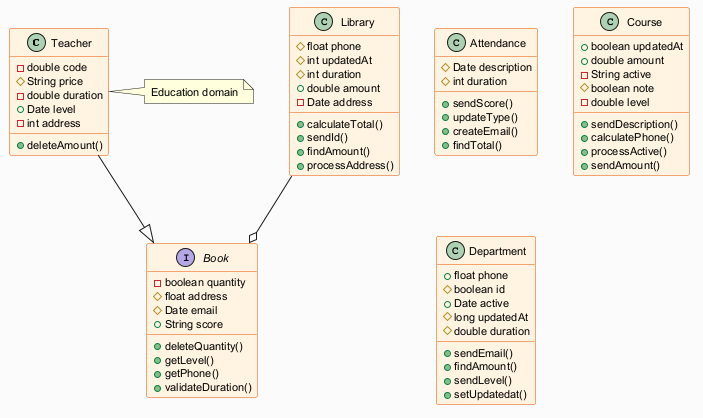

The diagram above was rendered by PlantUML. Its source (embedded in the PNG):
@startuml
skinparam backgroundColor #FAFAFA
skinparam classBackgroundColor #FFF3E0
skinparam classBorderColor #E65100
skinparam defaultFontSize 11
class Teacher {
  -double code
  #String price
  -double duration
  +Date level
  -int address
  +deleteAmount()
}
class Attendance {
  #Date description
  #int duration
  +sendScore()
  +updateType()
  +createEmail()
  +findTotal()
}
class Library {
  #float phone
  #int updatedAt
  #int duration
  +double amount
  -Date address
  +calculateTotal()
  +sendId()
  +findAmount()
  +processAddress()
}
class Course {
  +boolean updatedAt
  +double amount
  -String active
  #boolean note
  -double level
  +sendDescription()
  +calculatePhone()
  +processActive()
  +sendAmount()
}
interface Book {
  -boolean quantity
  #float address
  #Date email
  +String score
  +deleteQuantity()
  +getLevel()
  +getPhone()
  +validateDuration()
}
class Department {
  +float phone
  #boolean id
  +Date active
  #long updatedAt
  #double duration
  +sendEmail()
  +findAmount()
  +sendLevel()
  +setUpdatedat()
}
Teacher --|> Book
Library --o Book
note right of Teacher : Education domain
@enduml